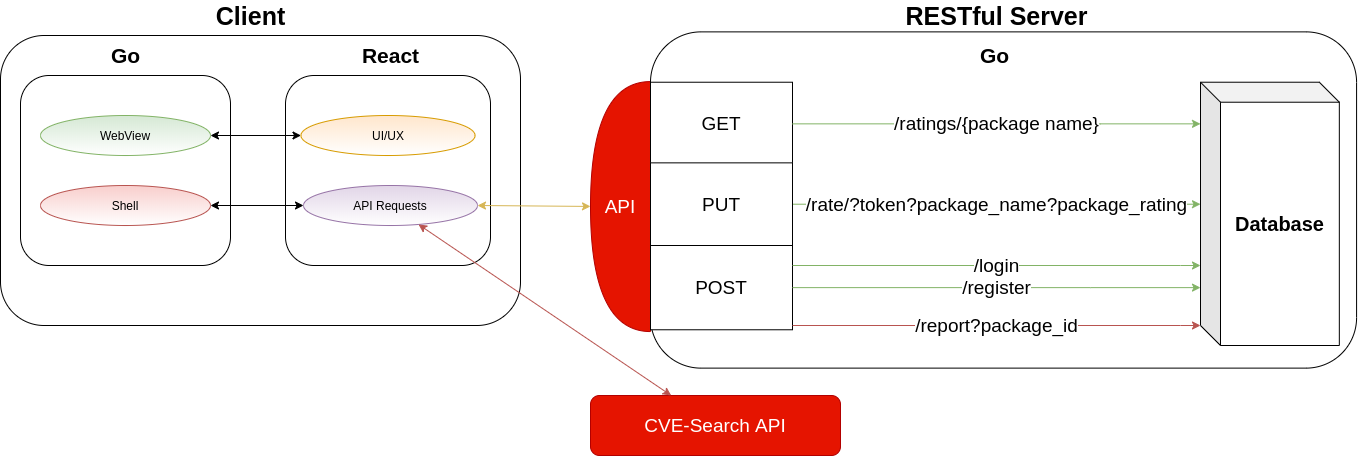

The diagram above was exported from draw.io. Its source (the exported page's mxGraphModel, read from the mxfile embedded in the PNG):
<mxGraphModel dx="1673" dy="1952" grid="1" gridSize="10" guides="1" tooltips="1" connect="1" arrows="1" fold="1" page="1" pageScale="1" pageWidth="850" pageHeight="1100" math="0" shadow="0">
  <root>
    <mxCell id="0" />
    <mxCell id="1" parent="0" />
    <mxCell id="CsAoHctZkMVWf72E9E2e-21" value="" style="group" parent="1" vertex="1" connectable="0">
      <mxGeometry width="520" height="320" as="geometry" />
    </mxCell>
    <mxCell id="CsAoHctZkMVWf72E9E2e-18" value="" style="rounded=1;whiteSpace=wrap;html=1;gradientColor=#ffffff;" parent="CsAoHctZkMVWf72E9E2e-21" vertex="1">
      <mxGeometry y="30" width="520" height="290" as="geometry" />
    </mxCell>
    <mxCell id="CsAoHctZkMVWf72E9E2e-17" value="" style="group" parent="CsAoHctZkMVWf72E9E2e-21" vertex="1" connectable="0">
      <mxGeometry x="285" y="40" width="205" height="220" as="geometry" />
    </mxCell>
    <mxCell id="CsAoHctZkMVWf72E9E2e-10" value="" style="group" parent="CsAoHctZkMVWf72E9E2e-17" vertex="1" connectable="0">
      <mxGeometry width="205" height="220" as="geometry" />
    </mxCell>
    <mxCell id="CsAoHctZkMVWf72E9E2e-8" value="" style="rounded=1;whiteSpace=wrap;html=1;" parent="CsAoHctZkMVWf72E9E2e-10" vertex="1">
      <mxGeometry y="30" width="205" height="190" as="geometry" />
    </mxCell>
    <mxCell id="CsAoHctZkMVWf72E9E2e-9" value="&lt;b&gt;&lt;font style=&quot;font-size: 21px&quot;&gt;React&lt;br&gt;&lt;/font&gt;&lt;/b&gt;" style="text;html=1;align=center;verticalAlign=middle;resizable=0;points=[];autosize=1;" parent="CsAoHctZkMVWf72E9E2e-10" vertex="1">
      <mxGeometry x="70" width="70" height="20" as="geometry" />
    </mxCell>
    <mxCell id="CsAoHctZkMVWf72E9E2e-11" value="API Requests" style="ellipse;whiteSpace=wrap;html=1;fillColor=#e1d5e7;strokeColor=#9673a6;gradientColor=#ffffff;" parent="CsAoHctZkMVWf72E9E2e-10" vertex="1">
      <mxGeometry x="18" y="140" width="174" height="40" as="geometry" />
    </mxCell>
    <mxCell id="CsAoHctZkMVWf72E9E2e-13" value="UI/UX" style="ellipse;whiteSpace=wrap;html=1;fillColor=#ffe6cc;strokeColor=#d79b00;gradientColor=#ffffff;" parent="CsAoHctZkMVWf72E9E2e-10" vertex="1">
      <mxGeometry x="15.5" y="70" width="174" height="40" as="geometry" />
    </mxCell>
    <mxCell id="CsAoHctZkMVWf72E9E2e-3" value="" style="group" parent="CsAoHctZkMVWf72E9E2e-21" vertex="1" connectable="0">
      <mxGeometry x="20" y="40" width="210" height="220" as="geometry" />
    </mxCell>
    <mxCell id="CsAoHctZkMVWf72E9E2e-2" value="&lt;b&gt;&lt;font style=&quot;font-size: 21px&quot;&gt;Go&lt;/font&gt;&lt;/b&gt;" style="text;html=1;align=center;verticalAlign=middle;resizable=0;points=[];autosize=1;" parent="CsAoHctZkMVWf72E9E2e-3" vertex="1">
      <mxGeometry x="85" width="40" height="20" as="geometry" />
    </mxCell>
    <mxCell id="CsAoHctZkMVWf72E9E2e-16" value="" style="group" parent="CsAoHctZkMVWf72E9E2e-3" vertex="1" connectable="0">
      <mxGeometry y="30" width="210" height="190" as="geometry" />
    </mxCell>
    <mxCell id="CsAoHctZkMVWf72E9E2e-1" value="" style="rounded=1;whiteSpace=wrap;html=1;" parent="CsAoHctZkMVWf72E9E2e-16" vertex="1">
      <mxGeometry width="210" height="190" as="geometry" />
    </mxCell>
    <mxCell id="CsAoHctZkMVWf72E9E2e-5" value="WebView" style="ellipse;whiteSpace=wrap;html=1;fillColor=#d5e8d4;strokeColor=#82b366;gradientColor=#ffffff;" parent="CsAoHctZkMVWf72E9E2e-16" vertex="1">
      <mxGeometry x="20" y="40" width="170" height="40" as="geometry" />
    </mxCell>
    <mxCell id="CsAoHctZkMVWf72E9E2e-6" value="Shell" style="ellipse;whiteSpace=wrap;html=1;fillColor=#f8cecc;strokeColor=#b85450;gradientColor=#ffffff;" parent="CsAoHctZkMVWf72E9E2e-16" vertex="1">
      <mxGeometry x="20" y="110" width="170" height="40" as="geometry" />
    </mxCell>
    <mxCell id="CsAoHctZkMVWf72E9E2e-19" value="&lt;b&gt;&lt;font style=&quot;font-size: 25px&quot;&gt;Client&lt;/font&gt;&lt;/b&gt;" style="text;html=1;align=center;verticalAlign=middle;resizable=0;points=[];autosize=1;" parent="CsAoHctZkMVWf72E9E2e-21" vertex="1">
      <mxGeometry x="210" width="80" height="20" as="geometry" />
    </mxCell>
    <mxCell id="CsAoHctZkMVWf72E9E2e-14" value="" style="endArrow=classic;startArrow=classic;html=1;" parent="CsAoHctZkMVWf72E9E2e-21" source="CsAoHctZkMVWf72E9E2e-5" target="CsAoHctZkMVWf72E9E2e-13" edge="1">
      <mxGeometry width="50" height="50" relative="1" as="geometry">
        <mxPoint x="330" y="270" as="sourcePoint" />
        <mxPoint x="380" y="220" as="targetPoint" />
      </mxGeometry>
    </mxCell>
    <mxCell id="CsAoHctZkMVWf72E9E2e-15" value="" style="endArrow=classic;startArrow=classic;html=1;" parent="CsAoHctZkMVWf72E9E2e-21" source="CsAoHctZkMVWf72E9E2e-6" target="CsAoHctZkMVWf72E9E2e-11" edge="1">
      <mxGeometry width="50" height="50" relative="1" as="geometry">
        <mxPoint x="300" y="320" as="sourcePoint" />
        <mxPoint x="350" y="270" as="targetPoint" />
      </mxGeometry>
    </mxCell>
    <mxCell id="WR49c1eMM92ALSadmO59-35" value="" style="endArrow=classic;startArrow=classic;html=1;fontSize=19;fillColor=#fff2cc;strokeColor=#d6b656;" parent="1" source="CsAoHctZkMVWf72E9E2e-11" target="WR49c1eMM92ALSadmO59-20" edge="1">
      <mxGeometry width="50" height="50" relative="1" as="geometry">
        <mxPoint x="690" y="230" as="sourcePoint" />
        <mxPoint x="720" y="640" as="targetPoint" />
        <Array as="points" />
      </mxGeometry>
    </mxCell>
    <mxCell id="WR49c1eMM92ALSadmO59-51" value="CVE-Search API" style="rounded=1;whiteSpace=wrap;html=1;fontSize=19;fillColor=#e51400;strokeColor=#B20000;fontColor=#ffffff;" parent="1" vertex="1">
      <mxGeometry x="590" y="390" width="250" height="60" as="geometry" />
    </mxCell>
    <mxCell id="WR49c1eMM92ALSadmO59-53" value="" style="group" parent="1" vertex="1" connectable="0">
      <mxGeometry x="590" y="0.004139017177603677" width="766.0799999999999" height="362.61395550206805" as="geometry" />
    </mxCell>
    <mxCell id="WR49c1eMM92ALSadmO59-20" value="API" style="shape=or;whiteSpace=wrap;html=1;fontSize=19;fillColor=#e51400;strokeColor=#B20000;fontColor=#ffffff;flipH=1;" parent="WR49c1eMM92ALSadmO59-53" vertex="1">
      <mxGeometry y="76.0658609828224" width="60" height="250" as="geometry" />
    </mxCell>
    <mxCell id="WR49c1eMM92ALSadmO59-6" value="" style="rounded=1;whiteSpace=wrap;html=1;" parent="WR49c1eMM92ALSadmO59-53" vertex="1">
      <mxGeometry x="69.99565217391296" y="71.41121822410702" width="613.4708695652174" height="258.16944536363064" as="geometry" />
    </mxCell>
    <mxCell id="WR49c1eMM92ALSadmO59-2" value="" style="rounded=1;whiteSpace=wrap;html=1;direction=south;" parent="WR49c1eMM92ALSadmO59-53" vertex="1">
      <mxGeometry x="60" y="26.373078093098353" width="706.08" height="336.24087740896965" as="geometry" />
    </mxCell>
    <mxCell id="WR49c1eMM92ALSadmO59-4" value="&lt;b&gt;&lt;font style=&quot;font-size: 21px&quot;&gt;Go&lt;/font&gt;&lt;/b&gt;" style="text;html=1;align=center;verticalAlign=middle;resizable=0;points=[];autosize=1;" parent="WR49c1eMM92ALSadmO59-53" vertex="1">
      <mxGeometry x="383.93887809036653" y="39.66871155113371" width="40" height="20" as="geometry" />
    </mxCell>
    <mxCell id="WR49c1eMM92ALSadmO59-1" value="&lt;b&gt;&lt;font style=&quot;font-size: 25px&quot;&gt;RESTful Server&lt;/font&gt;&lt;/b&gt;" style="text;html=1;align=center;verticalAlign=middle;resizable=0;points=[];autosize=1;" parent="WR49c1eMM92ALSadmO59-53" vertex="1">
      <mxGeometry x="305.7494855072463" width="200" height="20" as="geometry" />
    </mxCell>
    <mxCell id="WR49c1eMM92ALSadmO59-37" value="GET" style="rounded=0;whiteSpace=wrap;html=1;fontSize=19;" parent="WR49c1eMM92ALSadmO59-53" vertex="1">
      <mxGeometry x="60" y="76.73" width="142" height="83.27" as="geometry" />
    </mxCell>
    <mxCell id="WR49c1eMM92ALSadmO59-38" value="POST" style="rounded=0;whiteSpace=wrap;html=1;fontSize=19;" parent="WR49c1eMM92ALSadmO59-53" vertex="1">
      <mxGeometry x="60" y="240" width="142" height="84.27" as="geometry" />
    </mxCell>
    <mxCell id="WR49c1eMM92ALSadmO59-46" value="/report?package_id" style="edgeStyle=orthogonalEdgeStyle;rounded=0;orthogonalLoop=1;jettySize=auto;html=1;fontSize=19;fillColor=#f8cecc;strokeColor=#b85450;" parent="WR49c1eMM92ALSadmO59-53" source="WR49c1eMM92ALSadmO59-38" target="WR49c1eMM92ALSadmO59-12" edge="1">
      <mxGeometry relative="1" as="geometry">
        <Array as="points">
          <mxPoint x="590" y="320" />
          <mxPoint x="590" y="320" />
        </Array>
      </mxGeometry>
    </mxCell>
    <mxCell id="WR49c1eMM92ALSadmO59-42" value="/rate/?token?package_name?package_rating" style="edgeStyle=orthogonalEdgeStyle;rounded=0;orthogonalLoop=1;jettySize=auto;html=1;fontSize=19;fillColor=#d5e8d4;strokeColor=#82b366;" parent="WR49c1eMM92ALSadmO59-53" source="13SH8XfbERJd8aSIaIux-1" target="WR49c1eMM92ALSadmO59-12" edge="1">
      <mxGeometry relative="1" as="geometry">
        <Array as="points">
          <mxPoint x="520" y="199" />
          <mxPoint x="520" y="199" />
        </Array>
      </mxGeometry>
    </mxCell>
    <mxCell id="WR49c1eMM92ALSadmO59-12" value="&lt;b&gt;&lt;font style=&quot;font-size: 20px&quot;&gt;Database&lt;/font&gt;&lt;/b&gt;" style="shape=cube;whiteSpace=wrap;html=1;boundedLbl=1;backgroundOutline=1;darkOpacity=0.05;darkOpacity2=0.1;" parent="WR49c1eMM92ALSadmO59-53" vertex="1">
      <mxGeometry x="610" y="76.72" width="138.83" height="263.28" as="geometry" />
    </mxCell>
    <mxCell id="13SH8XfbERJd8aSIaIux-1" value="PUT" style="rounded=0;whiteSpace=wrap;html=1;fontSize=19;" vertex="1" parent="WR49c1eMM92ALSadmO59-53">
      <mxGeometry x="60" y="157.36" width="142" height="82.64" as="geometry" />
    </mxCell>
    <mxCell id="13SH8XfbERJd8aSIaIux-15" value="/login" style="edgeStyle=orthogonalEdgeStyle;rounded=0;orthogonalLoop=1;jettySize=auto;html=1;fontSize=19;fillColor=#d5e8d4;strokeColor=#82b366;" edge="1" parent="WR49c1eMM92ALSadmO59-53" source="WR49c1eMM92ALSadmO59-38" target="WR49c1eMM92ALSadmO59-12">
      <mxGeometry relative="1" as="geometry">
        <Array as="points">
          <mxPoint x="590" y="260" />
          <mxPoint x="590" y="260" />
        </Array>
        <mxPoint x="212.00000000000023" y="208.66252764948914" as="sourcePoint" />
        <mxPoint x="560" y="259.9958609828224" as="targetPoint" />
      </mxGeometry>
    </mxCell>
    <mxCell id="13SH8XfbERJd8aSIaIux-16" value="/register" style="edgeStyle=orthogonalEdgeStyle;rounded=0;orthogonalLoop=1;jettySize=auto;html=1;fontSize=19;fillColor=#d5e8d4;strokeColor=#82b366;" edge="1" parent="WR49c1eMM92ALSadmO59-53" source="WR49c1eMM92ALSadmO59-38" target="WR49c1eMM92ALSadmO59-12">
      <mxGeometry relative="1" as="geometry">
        <Array as="points">
          <mxPoint x="500" y="282" />
          <mxPoint x="500" y="282" />
        </Array>
        <mxPoint x="212.00000000000023" y="269.9958609828224" as="sourcePoint" />
        <mxPoint x="620" y="269.9958609828224" as="targetPoint" />
      </mxGeometry>
    </mxCell>
    <mxCell id="13SH8XfbERJd8aSIaIux-2" value="/ratings/{package name}" style="edgeStyle=orthogonalEdgeStyle;rounded=0;orthogonalLoop=1;jettySize=auto;html=1;fontSize=19;fillColor=#d5e8d4;strokeColor=#82b366;" edge="1" parent="WR49c1eMM92ALSadmO59-53" source="WR49c1eMM92ALSadmO59-37" target="WR49c1eMM92ALSadmO59-12">
      <mxGeometry relative="1" as="geometry">
        <Array as="points">
          <mxPoint x="510" y="118" />
          <mxPoint x="510" y="118" />
        </Array>
        <mxPoint x="212.00000000000023" y="121.07919431615588" as="sourcePoint" />
        <mxPoint x="600" y="120.99586098282239" as="targetPoint" />
      </mxGeometry>
    </mxCell>
    <mxCell id="WR49c1eMM92ALSadmO59-54" value="" style="endArrow=classic;startArrow=classic;html=1;fontSize=19;fillColor=#f8cecc;strokeColor=#b85450;" parent="1" source="CsAoHctZkMVWf72E9E2e-11" target="WR49c1eMM92ALSadmO59-51" edge="1">
      <mxGeometry width="50" height="50" relative="1" as="geometry">
        <mxPoint x="481.22259776510964" y="202.83330019719597" as="sourcePoint" />
        <mxPoint x="600" y="191.7391304347825" as="targetPoint" />
        <Array as="points" />
      </mxGeometry>
    </mxCell>
  </root>
</mxGraphModel>